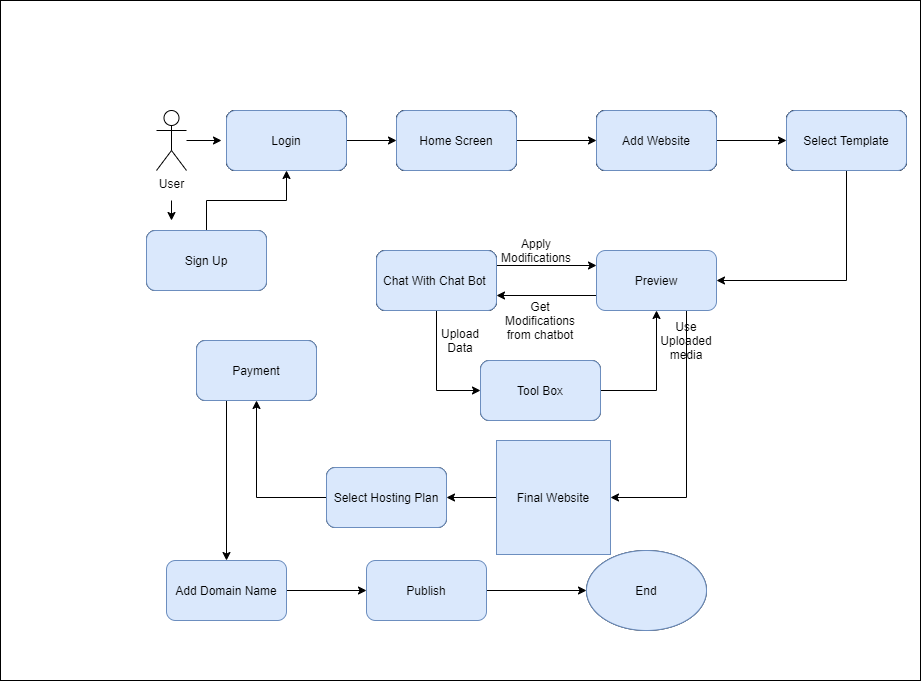

The diagram above was exported from draw.io. Its source (the exported page's mxGraphModel, read from the mxfile embedded in the PNG):
<mxGraphModel dx="1865" dy="1717" grid="1" gridSize="10" guides="1" tooltips="1" connect="1" arrows="1" fold="1" page="1" pageScale="1" pageWidth="827" pageHeight="1169" math="0" shadow="0">
  <root>
    <mxCell id="0" />
    <mxCell id="1" parent="0" />
    <mxCell id="AdUR_jqNTKkOKpKL6vWC-38" value="" style="rounded=0;whiteSpace=wrap;html=1;" parent="1" vertex="1">
      <mxGeometry x="-126" y="-70" width="920" height="680" as="geometry" />
    </mxCell>
    <mxCell id="AdUR_jqNTKkOKpKL6vWC-2" value="" style="edgeStyle=orthogonalEdgeStyle;rounded=0;orthogonalLoop=1;jettySize=auto;html=1;" parent="1" source="AdUR_jqNTKkOKpKL6vWC-4" edge="1">
      <mxGeometry relative="1" as="geometry">
        <mxPoint x="95" y="70" as="targetPoint" />
      </mxGeometry>
    </mxCell>
    <mxCell id="AdUR_jqNTKkOKpKL6vWC-3" style="edgeStyle=orthogonalEdgeStyle;rounded=0;orthogonalLoop=1;jettySize=auto;html=1;" parent="1" edge="1">
      <mxGeometry relative="1" as="geometry">
        <mxPoint x="45" y="150" as="targetPoint" />
        <mxPoint x="45" y="130" as="sourcePoint" />
      </mxGeometry>
    </mxCell>
    <mxCell id="AdUR_jqNTKkOKpKL6vWC-4" value="User&lt;br&gt;" style="shape=umlActor;verticalLabelPosition=bottom;verticalAlign=top;html=1;outlineConnect=0;" parent="1" vertex="1">
      <mxGeometry x="30" y="40" width="30" height="60" as="geometry" />
    </mxCell>
    <mxCell id="AdUR_jqNTKkOKpKL6vWC-5" value="" style="edgeStyle=orthogonalEdgeStyle;rounded=0;orthogonalLoop=1;jettySize=auto;html=1;" parent="1" source="AdUR_jqNTKkOKpKL6vWC-6" target="AdUR_jqNTKkOKpKL6vWC-10" edge="1">
      <mxGeometry relative="1" as="geometry" />
    </mxCell>
    <mxCell id="AdUR_jqNTKkOKpKL6vWC-6" value="Login" style="rounded=1;whiteSpace=wrap;html=1;" parent="1" vertex="1">
      <mxGeometry x="100" y="40" width="120" height="60" as="geometry" />
    </mxCell>
    <mxCell id="AdUR_jqNTKkOKpKL6vWC-7" style="edgeStyle=orthogonalEdgeStyle;rounded=0;orthogonalLoop=1;jettySize=auto;html=1;entryX=0.5;entryY=1;entryDx=0;entryDy=0;" parent="1" source="AdUR_jqNTKkOKpKL6vWC-8" target="AdUR_jqNTKkOKpKL6vWC-6" edge="1">
      <mxGeometry relative="1" as="geometry" />
    </mxCell>
    <mxCell id="AdUR_jqNTKkOKpKL6vWC-8" value="Sign Up" style="rounded=1;whiteSpace=wrap;html=1;" parent="1" vertex="1">
      <mxGeometry x="20" y="160" width="120" height="60" as="geometry" />
    </mxCell>
    <mxCell id="AdUR_jqNTKkOKpKL6vWC-9" value="" style="edgeStyle=orthogonalEdgeStyle;rounded=0;orthogonalLoop=1;jettySize=auto;html=1;" parent="1" source="AdUR_jqNTKkOKpKL6vWC-10" target="AdUR_jqNTKkOKpKL6vWC-28" edge="1">
      <mxGeometry relative="1" as="geometry" />
    </mxCell>
    <mxCell id="AdUR_jqNTKkOKpKL6vWC-10" value="Home Screen" style="rounded=1;whiteSpace=wrap;html=1;" parent="1" vertex="1">
      <mxGeometry x="270" y="40" width="120" height="60" as="geometry" />
    </mxCell>
    <mxCell id="AdUR_jqNTKkOKpKL6vWC-11" style="edgeStyle=orthogonalEdgeStyle;rounded=0;orthogonalLoop=1;jettySize=auto;html=1;exitX=1;exitY=0.25;exitDx=0;exitDy=0;entryX=0;entryY=0.25;entryDx=0;entryDy=0;" parent="1" source="AdUR_jqNTKkOKpKL6vWC-13" target="AdUR_jqNTKkOKpKL6vWC-18" edge="1">
      <mxGeometry relative="1" as="geometry" />
    </mxCell>
    <mxCell id="AdUR_jqNTKkOKpKL6vWC-12" style="edgeStyle=orthogonalEdgeStyle;rounded=0;orthogonalLoop=1;jettySize=auto;html=1;entryX=0;entryY=0.5;entryDx=0;entryDy=0;" parent="1" source="AdUR_jqNTKkOKpKL6vWC-13" target="AdUR_jqNTKkOKpKL6vWC-20" edge="1">
      <mxGeometry relative="1" as="geometry" />
    </mxCell>
    <mxCell id="AdUR_jqNTKkOKpKL6vWC-13" value="Chat With Chat Bot&amp;nbsp;" style="rounded=1;whiteSpace=wrap;html=1;" parent="1" vertex="1">
      <mxGeometry x="250" y="180" width="120" height="60" as="geometry" />
    </mxCell>
    <mxCell id="AdUR_jqNTKkOKpKL6vWC-14" value="" style="edgeStyle=orthogonalEdgeStyle;rounded=0;orthogonalLoop=1;jettySize=auto;html=1;" parent="1" source="AdUR_jqNTKkOKpKL6vWC-15" target="AdUR_jqNTKkOKpKL6vWC-18" edge="1">
      <mxGeometry relative="1" as="geometry">
        <Array as="points">
          <mxPoint x="720" y="210" />
        </Array>
      </mxGeometry>
    </mxCell>
    <mxCell id="AdUR_jqNTKkOKpKL6vWC-15" value="Select Template" style="whiteSpace=wrap;html=1;rounded=1;" parent="1" vertex="1">
      <mxGeometry x="660" y="40" width="120" height="60" as="geometry" />
    </mxCell>
    <mxCell id="AdUR_jqNTKkOKpKL6vWC-16" style="edgeStyle=orthogonalEdgeStyle;rounded=0;orthogonalLoop=1;jettySize=auto;html=1;exitX=0;exitY=0.75;exitDx=0;exitDy=0;entryX=1;entryY=0.75;entryDx=0;entryDy=0;" parent="1" source="AdUR_jqNTKkOKpKL6vWC-18" target="AdUR_jqNTKkOKpKL6vWC-13" edge="1">
      <mxGeometry relative="1" as="geometry" />
    </mxCell>
    <mxCell id="AdUR_jqNTKkOKpKL6vWC-17" style="edgeStyle=orthogonalEdgeStyle;rounded=0;orthogonalLoop=1;jettySize=auto;html=1;exitX=0.75;exitY=1;exitDx=0;exitDy=0;entryX=1;entryY=0.5;entryDx=0;entryDy=0;" parent="1" source="AdUR_jqNTKkOKpKL6vWC-18" target="AdUR_jqNTKkOKpKL6vWC-26" edge="1">
      <mxGeometry relative="1" as="geometry" />
    </mxCell>
    <mxCell id="AdUR_jqNTKkOKpKL6vWC-18" value="Preview" style="whiteSpace=wrap;html=1;rounded=1;fillColor=#dae8fc;strokeColor=#6c8ebf;" parent="1" vertex="1">
      <mxGeometry x="470" y="180" width="120" height="60" as="geometry" />
    </mxCell>
    <mxCell id="AdUR_jqNTKkOKpKL6vWC-19" style="edgeStyle=orthogonalEdgeStyle;rounded=0;orthogonalLoop=1;jettySize=auto;html=1;entryX=0.5;entryY=1;entryDx=0;entryDy=0;" parent="1" source="AdUR_jqNTKkOKpKL6vWC-20" target="AdUR_jqNTKkOKpKL6vWC-18" edge="1">
      <mxGeometry relative="1" as="geometry">
        <Array as="points">
          <mxPoint x="530" y="320" />
        </Array>
      </mxGeometry>
    </mxCell>
    <mxCell id="AdUR_jqNTKkOKpKL6vWC-20" value="Tool Box" style="rounded=1;whiteSpace=wrap;html=1;" parent="1" vertex="1">
      <mxGeometry x="354" y="290" width="120" height="60" as="geometry" />
    </mxCell>
    <mxCell id="AdUR_jqNTKkOKpKL6vWC-21" value="Upload Data" style="text;html=1;strokeColor=none;fillColor=none;align=center;verticalAlign=middle;whiteSpace=wrap;rounded=0;" parent="1" vertex="1">
      <mxGeometry x="314" y="260" width="40" height="20" as="geometry" />
    </mxCell>
    <mxCell id="AdUR_jqNTKkOKpKL6vWC-22" value="Use Uploaded media" style="text;html=1;strokeColor=none;fillColor=none;align=center;verticalAlign=middle;whiteSpace=wrap;rounded=0;" parent="1" vertex="1">
      <mxGeometry x="540" y="260" width="40" height="20" as="geometry" />
    </mxCell>
    <mxCell id="AdUR_jqNTKkOKpKL6vWC-23" value="Apply Modifications" style="text;html=1;strokeColor=none;fillColor=none;align=center;verticalAlign=middle;whiteSpace=wrap;rounded=0;" parent="1" vertex="1">
      <mxGeometry x="390" y="170" width="40" height="20" as="geometry" />
    </mxCell>
    <mxCell id="AdUR_jqNTKkOKpKL6vWC-24" value="Get Modifications from chatbot" style="text;html=1;strokeColor=none;fillColor=none;align=center;verticalAlign=middle;whiteSpace=wrap;rounded=0;" parent="1" vertex="1">
      <mxGeometry x="394" y="240" width="40" height="20" as="geometry" />
    </mxCell>
    <mxCell id="AdUR_jqNTKkOKpKL6vWC-25" value="" style="edgeStyle=orthogonalEdgeStyle;rounded=0;orthogonalLoop=1;jettySize=auto;html=1;" parent="1" source="AdUR_jqNTKkOKpKL6vWC-26" target="AdUR_jqNTKkOKpKL6vWC-30" edge="1">
      <mxGeometry relative="1" as="geometry" />
    </mxCell>
    <mxCell id="AdUR_jqNTKkOKpKL6vWC-26" value="Final Website" style="whiteSpace=wrap;html=1;aspect=fixed;" parent="1" vertex="1">
      <mxGeometry x="370" y="370" width="114" height="114" as="geometry" />
    </mxCell>
    <mxCell id="AdUR_jqNTKkOKpKL6vWC-27" value="" style="edgeStyle=orthogonalEdgeStyle;rounded=0;orthogonalLoop=1;jettySize=auto;html=1;" parent="1" source="AdUR_jqNTKkOKpKL6vWC-28" target="AdUR_jqNTKkOKpKL6vWC-15" edge="1">
      <mxGeometry relative="1" as="geometry" />
    </mxCell>
    <mxCell id="AdUR_jqNTKkOKpKL6vWC-28" value="Add Website" style="whiteSpace=wrap;html=1;rounded=1;" parent="1" vertex="1">
      <mxGeometry x="470" y="40" width="120" height="60" as="geometry" />
    </mxCell>
    <mxCell id="AdUR_jqNTKkOKpKL6vWC-29" value="" style="edgeStyle=orthogonalEdgeStyle;rounded=0;orthogonalLoop=1;jettySize=auto;html=1;" parent="1" source="AdUR_jqNTKkOKpKL6vWC-30" target="AdUR_jqNTKkOKpKL6vWC-32" edge="1">
      <mxGeometry relative="1" as="geometry" />
    </mxCell>
    <mxCell id="AdUR_jqNTKkOKpKL6vWC-30" value="Select Hosting Plan" style="rounded=1;whiteSpace=wrap;html=1;" parent="1" vertex="1">
      <mxGeometry x="200" y="397" width="120" height="60" as="geometry" />
    </mxCell>
    <mxCell id="AdUR_jqNTKkOKpKL6vWC-31" style="edgeStyle=orthogonalEdgeStyle;rounded=0;orthogonalLoop=1;jettySize=auto;html=1;exitX=0.25;exitY=1;exitDx=0;exitDy=0;" parent="1" source="AdUR_jqNTKkOKpKL6vWC-32" target="AdUR_jqNTKkOKpKL6vWC-34" edge="1">
      <mxGeometry relative="1" as="geometry">
        <mxPoint x="100" y="520" as="targetPoint" />
      </mxGeometry>
    </mxCell>
    <mxCell id="AdUR_jqNTKkOKpKL6vWC-32" value="Payment" style="whiteSpace=wrap;html=1;rounded=1;" parent="1" vertex="1">
      <mxGeometry x="70" y="270" width="120" height="60" as="geometry" />
    </mxCell>
    <mxCell id="AdUR_jqNTKkOKpKL6vWC-33" value="" style="edgeStyle=orthogonalEdgeStyle;rounded=0;orthogonalLoop=1;jettySize=auto;html=1;" parent="1" source="AdUR_jqNTKkOKpKL6vWC-34" target="AdUR_jqNTKkOKpKL6vWC-36" edge="1">
      <mxGeometry relative="1" as="geometry" />
    </mxCell>
    <mxCell id="AdUR_jqNTKkOKpKL6vWC-34" value="Add Domain Name" style="rounded=1;whiteSpace=wrap;html=1;fillColor=#dae8fc;strokeColor=#6c8ebf;" parent="1" vertex="1">
      <mxGeometry x="40" y="490" width="120" height="60" as="geometry" />
    </mxCell>
    <mxCell id="AdUR_jqNTKkOKpKL6vWC-35" value="" style="edgeStyle=orthogonalEdgeStyle;rounded=0;orthogonalLoop=1;jettySize=auto;html=1;" parent="1" source="AdUR_jqNTKkOKpKL6vWC-36" target="AdUR_jqNTKkOKpKL6vWC-37" edge="1">
      <mxGeometry relative="1" as="geometry" />
    </mxCell>
    <mxCell id="AdUR_jqNTKkOKpKL6vWC-36" value="Publish" style="rounded=1;whiteSpace=wrap;html=1;fillColor=#dae8fc;strokeColor=#6c8ebf;" parent="1" vertex="1">
      <mxGeometry x="240" y="490" width="120" height="60" as="geometry" />
    </mxCell>
    <mxCell id="AdUR_jqNTKkOKpKL6vWC-37" value="End" style="ellipse;whiteSpace=wrap;html=1;" parent="1" vertex="1">
      <mxGeometry x="460" y="480" width="120" height="80" as="geometry" />
    </mxCell>
    <mxCell id="AdUR_jqNTKkOKpKL6vWC-40" value="Login" style="rounded=1;whiteSpace=wrap;html=1;" parent="1" vertex="1">
      <mxGeometry x="100" y="40" width="120" height="60" as="geometry" />
    </mxCell>
    <mxCell id="AdUR_jqNTKkOKpKL6vWC-41" value="Home Screen" style="rounded=1;whiteSpace=wrap;html=1;" parent="1" vertex="1">
      <mxGeometry x="270" y="40" width="120" height="60" as="geometry" />
    </mxCell>
    <mxCell id="AdUR_jqNTKkOKpKL6vWC-42" value="Add Website" style="whiteSpace=wrap;html=1;rounded=1;" parent="1" vertex="1">
      <mxGeometry x="470" y="40" width="120" height="60" as="geometry" />
    </mxCell>
    <mxCell id="AdUR_jqNTKkOKpKL6vWC-43" value="Select Template" style="whiteSpace=wrap;html=1;rounded=1;" parent="1" vertex="1">
      <mxGeometry x="660" y="40" width="120" height="60" as="geometry" />
    </mxCell>
    <mxCell id="AdUR_jqNTKkOKpKL6vWC-44" value="Login" style="rounded=1;whiteSpace=wrap;html=1;" parent="1" vertex="1">
      <mxGeometry x="100" y="40" width="120" height="60" as="geometry" />
    </mxCell>
    <mxCell id="AdUR_jqNTKkOKpKL6vWC-45" value="Home Screen" style="rounded=1;whiteSpace=wrap;html=1;" parent="1" vertex="1">
      <mxGeometry x="270" y="40" width="120" height="60" as="geometry" />
    </mxCell>
    <mxCell id="AdUR_jqNTKkOKpKL6vWC-46" value="Add Website" style="whiteSpace=wrap;html=1;rounded=1;" parent="1" vertex="1">
      <mxGeometry x="470" y="40" width="120" height="60" as="geometry" />
    </mxCell>
    <mxCell id="AdUR_jqNTKkOKpKL6vWC-47" value="Select Template" style="whiteSpace=wrap;html=1;rounded=1;" parent="1" vertex="1">
      <mxGeometry x="660" y="40" width="120" height="60" as="geometry" />
    </mxCell>
    <mxCell id="AdUR_jqNTKkOKpKL6vWC-48" value="Chat With Chat Bot&amp;nbsp;" style="rounded=1;whiteSpace=wrap;html=1;" parent="1" vertex="1">
      <mxGeometry x="250" y="180" width="120" height="60" as="geometry" />
    </mxCell>
    <mxCell id="AdUR_jqNTKkOKpKL6vWC-49" value="Login" style="rounded=1;whiteSpace=wrap;html=1;fillColor=#dae8fc;strokeColor=#6c8ebf;" parent="1" vertex="1">
      <mxGeometry x="100" y="40" width="120" height="60" as="geometry" />
    </mxCell>
    <mxCell id="AdUR_jqNTKkOKpKL6vWC-50" value="Home Screen" style="rounded=1;whiteSpace=wrap;html=1;fillColor=#dae8fc;strokeColor=#6c8ebf;" parent="1" vertex="1">
      <mxGeometry x="270" y="40" width="120" height="60" as="geometry" />
    </mxCell>
    <mxCell id="AdUR_jqNTKkOKpKL6vWC-51" value="Add Website" style="whiteSpace=wrap;html=1;rounded=1;fillColor=#dae8fc;strokeColor=#6c8ebf;" parent="1" vertex="1">
      <mxGeometry x="470" y="40" width="120" height="60" as="geometry" />
    </mxCell>
    <mxCell id="AdUR_jqNTKkOKpKL6vWC-52" value="Select Template" style="whiteSpace=wrap;html=1;rounded=1;fillColor=#dae8fc;strokeColor=#6c8ebf;" parent="1" vertex="1">
      <mxGeometry x="660" y="40" width="120" height="60" as="geometry" />
    </mxCell>
    <mxCell id="AdUR_jqNTKkOKpKL6vWC-53" value="Chat With Chat Bot&amp;nbsp;" style="rounded=1;whiteSpace=wrap;html=1;fillColor=#dae8fc;strokeColor=#6c8ebf;" parent="1" vertex="1">
      <mxGeometry x="250" y="180" width="120" height="60" as="geometry" />
    </mxCell>
    <mxCell id="AdUR_jqNTKkOKpKL6vWC-54" value="Payment" style="whiteSpace=wrap;html=1;rounded=1;fillColor=#dae8fc;strokeColor=#6c8ebf;" parent="1" vertex="1">
      <mxGeometry x="70" y="270" width="120" height="60" as="geometry" />
    </mxCell>
    <mxCell id="AdUR_jqNTKkOKpKL6vWC-55" value="Sign Up" style="rounded=1;whiteSpace=wrap;html=1;fillColor=#dae8fc;strokeColor=#6c8ebf;" parent="1" vertex="1">
      <mxGeometry x="20" y="160" width="120" height="60" as="geometry" />
    </mxCell>
    <mxCell id="AdUR_jqNTKkOKpKL6vWC-56" value="Tool Box" style="rounded=1;whiteSpace=wrap;html=1;fillColor=#dae8fc;strokeColor=#6c8ebf;" parent="1" vertex="1">
      <mxGeometry x="354" y="290" width="120" height="60" as="geometry" />
    </mxCell>
    <mxCell id="AdUR_jqNTKkOKpKL6vWC-57" value="Final Website" style="whiteSpace=wrap;html=1;aspect=fixed;fillColor=#dae8fc;strokeColor=#6c8ebf;" parent="1" vertex="1">
      <mxGeometry x="370" y="370" width="114" height="114" as="geometry" />
    </mxCell>
    <mxCell id="AdUR_jqNTKkOKpKL6vWC-58" value="Select Hosting Plan" style="rounded=1;whiteSpace=wrap;html=1;fillColor=#dae8fc;strokeColor=#6c8ebf;" parent="1" vertex="1">
      <mxGeometry x="200" y="397" width="120" height="60" as="geometry" />
    </mxCell>
    <mxCell id="AdUR_jqNTKkOKpKL6vWC-59" value="End" style="ellipse;whiteSpace=wrap;html=1;fillColor=#dae8fc;strokeColor=#6c8ebf;" parent="1" vertex="1">
      <mxGeometry x="460" y="480" width="120" height="80" as="geometry" />
    </mxCell>
  </root>
</mxGraphModel>